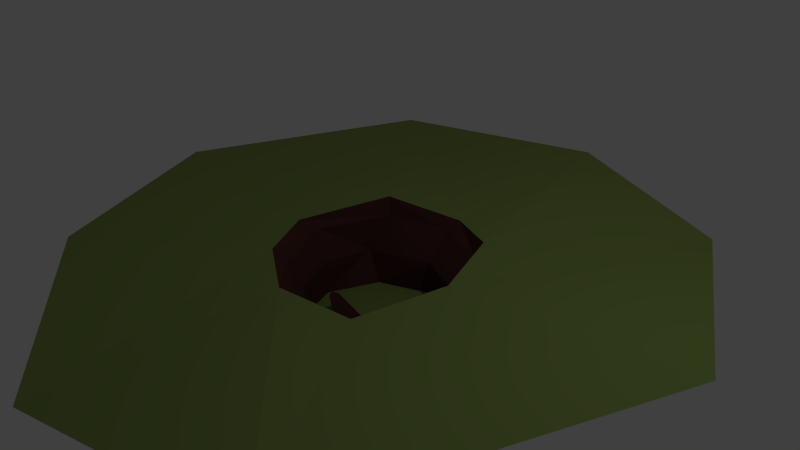 # Source: DemoSceneProj.blend  (saved by Blender 2.68.0; exported with 4.5.12 LTS)
import bpy
from mathutils import Matrix  # noqa: F401  (used for matrix-valued properties, if any)

bpy.ops.wm.read_factory_settings(use_empty=True)
scene = bpy.context.scene
scene.name = 'Scene'

# ---- collections
col_collection_1 = bpy.data.collections.new('Collection 1'); scene.collection.children.link(col_collection_1)

# ---- materials (node trees are filled in below, after node groups)
mat_grass = bpy.data.materials.new('Grass')
mat_grass.alpha_threshold = 0.0
mat_grass.use_transparent_shadow = False
mat_grass.diffuse_color = (0.239, 0.3185, 0.08615, 1.0)
mat_grass.roughness = 0.5
mat_grass.specular_intensity = 0.0
mat_grass.line_color = (0.0, 0.0, 0.0, 1.0)
mat_dirt = bpy.data.materials.new('Dirt')
mat_dirt.alpha_threshold = 0.0
mat_dirt.use_transparent_shadow = False
mat_dirt.diffuse_color = (0.0985, 0.03538, 0.03291, 1.0)
mat_dirt.roughness = 0.5
mat_dirt.specular_intensity = 0.2812
mat_dirt.line_color = (0.0, 0.0, 0.0, 1.0)

# ---- material node trees

# ---- world
world_world = bpy.data.worlds.new('World'); scene.world = world_world
world_world.color = (0.05088, 0.05088, 0.05088)
world_world.use_sun_shadow = False
world_world.sun_shadow_jitter_overblur = 0.0
world_world.cycles.sampling_method = 'MANUAL'
world_world.cycles.sample_map_resolution = 256

# ---- cameras
cam_camera = bpy.data.cameras.new('Camera')
cam_camera.clip_end = 100.0
cam_camera.lens = 35.0
cam_camera.sensor_width = 32.0
cam_camera.sensor_height = 18.0
cam_camera.ortho_scale = 7.314
cam_camera.dof.focus_distance = 0.0
cam_camera.dof.aperture_fstop = 128.0

# ---- lights
light_lamp = bpy.data.lights.new('Lamp', 'POINT')
light_lamp.transmission_factor = 0.0
light_lamp.cutoff_distance = 30.0
light_lamp.energy = 100.0
light_lamp.shadow_buffer_clip_start = 1.001
light_lamp.shadow_soft_size = 0.1
light_lamp.shadow_maximum_resolution = 0.006
light_lamp.use_absolute_resolution = True
light_lamp.cycles.use_multiple_importance_sampling = False

# ---- meshes
me_cylinder = bpy.data.meshes.new('Cylinder')
me_cylinder.from_pydata([(0.0, 1.0, -1.0), (0.0004144, 1.008, -0.5237), (0.7071, 0.7071, -1.0), (0.6123, 0.803, -0.5778), (1.0, -4.371e-08, -1.0), (1.009, 0.08511, -0.5227), (0.7071, -0.7071, -1.0), (0.3862, -0.9349, -0.5906), (-8.742e-08, -1.0, -1.0), (-0.1408, -1.041, -0.6284), (-0.7071, -0.7071, -1.0), (-0.7273, -0.6223, -0.5458), (-1.0, 1.192e-08, -1.0), (-1.008, -0.0009647, -0.5237), (-0.7071, 0.7071, -1.0), (-0.9696, 0.77, -0.5784), (0.00889, 1.351, -0.1175), (0.7761, 1.094, -0.1854), (1.273, 0.1935, -0.1163), (0.789, -1.043, -0.1534), (-0.1682, -1.219, -0.2488), (-0.9035, -0.6935, -0.1452), (-1.256, 0.0856, -0.1175), (-0.8937, 1.108, -0.1289), (0.1277, 1.473, 0.01872), (0.8531, 1.156, 0.06279), (1.285, 0.04037, 0.05158), (0.934, -1.184, -0.03061), (-0.1785, -1.37, -0.006439), (-1.012, -0.8648, 0.01386), (-1.462, -0.08385, 0.009263), (-0.9712, 1.171, 0.1245), (0.1514, 4.375, 0.2178), (2.807, 3.486, -0.01729), (4.529, 0.3695, 0.222), (2.852, -3.911, 0.09341), (-0.4616, -4.519, -0.2367), (-3.007, -2.701, 0.1219), (-4.228, -0.004154, 0.2178), (-2.973, 3.535, 0.1782), (-0.6846, -0.1163, -1.0), (-0.1407, -0.08395, -1.0), (-0.198, -0.4989, -1.0), (-0.4832, -0.3461, -0.6158), (-0.3703, -0.3122, -0.6099), (-0.3899, -0.4541, -0.6099)], [], [(0, 2, 3, 1), (2, 4, 5, 3), (4, 6, 7, 5), (6, 8, 9, 7), (8, 10, 11, 9), (10, 12, 13, 11), (5, 18, 17, 3), (14, 0, 1, 15), (12, 14, 15, 13), (0, 14, 12, 40, 41, 42, 8, 6, 4, 2), (7, 19, 18, 5), (3, 17, 16, 1), (9, 20, 19, 7), (11, 21, 20, 9), (13, 22, 21, 11), (15, 23, 22, 13), (1, 16, 23, 15), (22, 30, 29, 21), (18, 26, 25, 17), (21, 29, 28, 20), (16, 24, 31, 23), (17, 25, 24, 16), (20, 28, 27, 19), (23, 31, 30, 22), (19, 27, 26, 18), (31, 39, 38, 30), (27, 35, 34, 26), (30, 38, 37, 29), (26, 34, 33, 25), (29, 37, 36, 28), (24, 32, 39, 31), (25, 33, 32, 24), (28, 36, 35, 27), (12, 10, 8, 42, 40), (40, 43, 44, 41), (41, 44, 45, 42), (42, 45, 43, 40), (44, 43, 45)])
me_cylinder.polygons.foreach_set('material_index', [1, 1, 1, 1, 1, 1, 1, 1, 1, 0, 1, 1, 1, 1, 1, 1, 1, 1, 1, 1, 1, 1, 1, 1, 1, 0, 0, 0, 0, 0, 0, 0, 0, 0, 1, 1, 1, 1])
_uv = me_cylinder.uv_layers.new(name='UVMap')
_uv.uv.foreach_set('vector', [0.9284, 0.5453, 0.9271, 0.6218, 0.8847, 0.6088, 0.8811, 0.5448, 0.9271, 0.6218, 0.9345, 0.6804, 0.886, 0.6771, 0.8847, 0.6088, 0.8978, 0.7334, 0.8998, 0.8098, 0.856, 0.8453, 0.8504, 0.7257, 0.8998, 0.8098, 0.889, 0.8693, 0.8504, 0.8798, 0.856, 0.8453, 0.9343, 0.2119, 0.9229, 0.267, 0.8788, 0.2757, 0.8948, 0.2138, 0.9229, 0.267, 0.9234, 0.3437, 0.8766, 0.3441, 0.8788, 0.2757, 0.886, 0.6771, 0.8424, 0.6956, 0.8407, 0.6098, 0.8847, 0.6088, 0.9374, 0.4958, 0.9284, 0.5453, 0.8811, 0.5448, 0.8968, 0.4694, 0.9234, 0.3437, 0.9355, 0.3971, 0.8896, 0.4134, 0.8766, 0.3441, 0.8148, 0.05422, 0.8691, 0.0, 0.9458, 3.097e-05, 0.9444, 0.0337, 0.9206, 0.08281, 0.9612, 0.09345, 1.0, 0.131, 0.9457, 0.1852, 0.869, 0.1852, 0.8148, 0.1309, 0.856, 0.8453, 0.8225, 0.8357, 0.8148, 0.7036, 0.8504, 0.7257, 0.8847, 0.6088, 0.8407, 0.6098, 0.8362, 0.5297, 0.8811, 0.5448, 0.8504, 0.8798, 0.8148, 0.8968, 0.8225, 0.8357, 0.856, 0.8453, 0.8788, 0.2757, 0.8355, 0.2764, 0.8555, 0.1987, 0.8948, 0.2138, 0.8766, 0.3441, 0.8328, 0.3621, 0.8355, 0.2764, 0.8788, 0.2757, 0.8896, 0.4134, 0.8501, 0.4416, 0.8328, 0.3621, 0.8766, 0.3441, 0.8811, 0.5448, 0.8362, 0.5297, 0.8471, 0.4605, 0.8968, 0.4694, 0.278, 0.4084, 0.2641, 0.3857, 0.3329, 0.327, 0.3375, 0.3466, 0.8424, 0.6956, 0.8277, 0.7036, 0.8148, 0.6138, 0.8407, 0.6098, 0.8355, 0.2764, 0.8163, 0.265, 0.8302, 0.1852, 0.8555, 0.1987, 0.8362, 0.5297, 0.8202, 0.5346, 0.8217, 0.4506, 0.8471, 0.4605, 0.8407, 0.6098, 0.8148, 0.6138, 0.8202, 0.5346, 0.8362, 0.5297, 0.4246, 0.3215, 0.4285, 0.3072, 0.5274, 0.362, 0.5091, 0.3704, 0.8501, 0.4416, 0.8243, 0.4506, 0.8148, 0.3548, 0.8328, 0.3621, 0.5091, 0.3704, 0.5274, 0.362, 0.5195, 0.4896, 0.5134, 0.5034, 0.2684, 0.5209, 0.0, 0.6771, 9.944e-05, 0.3008, 0.2641, 0.3857, 0.5274, 0.362, 0.7999, 0.169, 0.8148, 0.6296, 0.5195, 0.4896, 0.2641, 0.3857, 9.944e-05, 0.3008, 0.2059, 0.08683, 0.3329, 0.327, 0.5195, 0.4896, 0.8148, 0.6296, 0.5479, 0.8659, 0.4413, 0.5805, 0.3329, 0.327, 0.2059, 0.08683, 0.5075, 0.0, 0.4285, 0.3072, 0.3622, 0.586, 0.267, 0.8612, 0.0, 0.6771, 0.2684, 0.5209, 0.4413, 0.5805, 0.5479, 0.8659, 0.267, 0.8612, 0.3622, 0.586, 0.4285, 0.3072, 0.5075, 0.0, 0.7999, 0.169, 0.5274, 0.362, 0.9458, 3.097e-05, 1.0, 0.0543, 1.0, 0.131, 0.9612, 0.09345, 0.9444, 0.0337, 0.9444, 0.0337, 0.9575, 0.06085, 0.95, 0.07, 0.9206, 0.08281, 0.03619, 0.866, 0.01857, 0.9087, 0.006193, 0.9087, 0.0, 0.8659, 0.8148, 0.9269, 0.7768, 0.9078, 0.7765, 0.8946, 0.8128, 0.8659, 0.95, 0.07, 0.9575, 0.06085, 0.9639, 0.07363])
me_cylinder.materials.append(mat_grass)
me_cylinder.materials.append(mat_dirt)
me_cylinder.use_remesh_preserve_volume = False
me_cylinder.use_remesh_preserve_attributes = False
me_cylinder.use_mirror_vertex_groups = False
me_cylinder.update()

# ---- objects
ob_cylinder = bpy.data.objects.new('Cylinder', me_cylinder)
ob_lamp = bpy.data.objects.new('Lamp', light_lamp)
ob_camera = bpy.data.objects.new('Camera', cam_camera)

# ---- transforms, parenting, visibility, modifiers, constraints
ob_cylinder.location = (0.0, 0.0, 0.0)
ob_cylinder.lineart.crease_threshold = 0.0
ob_lamp.location = (4.076, 1.005, 5.904)
ob_lamp.rotation_euler = (0.6503, 0.05522, 1.866)
ob_lamp.lock_rotations_4d = False
ob_lamp.empty_display_type = 'ARROWS'
ob_lamp.color = (0.0, 0.0, 0.0, 0.0)
ob_lamp.lineart.crease_threshold = 0.0
ob_camera.location = (7.481, -6.508, 5.344)
ob_camera.rotation_euler = (1.109, 0.01082, 0.8149)
ob_camera.lock_rotations_4d = False
ob_camera.empty_display_type = 'ARROWS'
ob_camera.color = (0.0, 0.0, 0.0, 0.0)
ob_camera.display_type = 'WIRE'
ob_camera.lineart.crease_threshold = 0.0

# ---- collection membership
col_collection_1.objects.link(ob_cylinder)
col_collection_1.objects.link(ob_lamp)
col_collection_1.objects.link(ob_camera)

# ---- scene / render settings (as saved in the file)
scene.camera = ob_camera
scene.frame_start = 1; scene.frame_end = 250; scene.frame_set(1)
scene.render.engine = 'BLENDER_EEVEE_NEXT'
scene.render.image_settings.color_mode = 'RGB'
scene.render.image_settings.compression = 90
scene.render.resolution_percentage = 50
scene.render.dither_intensity = 0.0
scene.cycles.use_denoising = False
scene.cycles.samples = 10
scene.cycles.sampling_pattern = 'TABULATED_SOBOL'
scene.cycles.light_sampling_threshold = 0.0
scene.cycles.use_adaptive_sampling = False
scene.cycles.use_light_tree = False
scene.cycles.blur_glossy = 0.0
scene.cycles.volume_bounces = 1
scene.cycles.pixel_filter_type = 'GAUSSIAN'
scene.cycles.sample_clamp_indirect = 0.0
scene.view_settings.view_transform = 'Standard'
bpy.context.view_layer.update()

